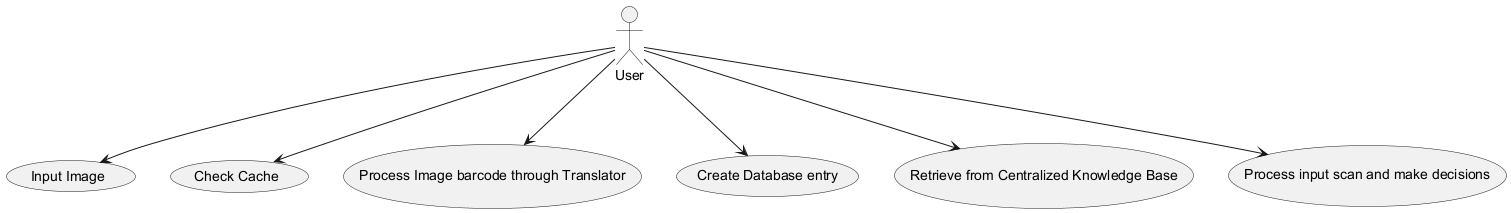

The diagram above was rendered by PlantUML. Its source (embedded in the PNG):
@startuml
actor User

User --> (Input Image)
(User) --> (Check Cache)
(User) --> (Process Image barcode through Translator)
(User) --> (Create Database entry)
(User) --> (Retrieve from Centralized Knowledge Base)
(User) --> (Process input scan and make decisions)
@enduml